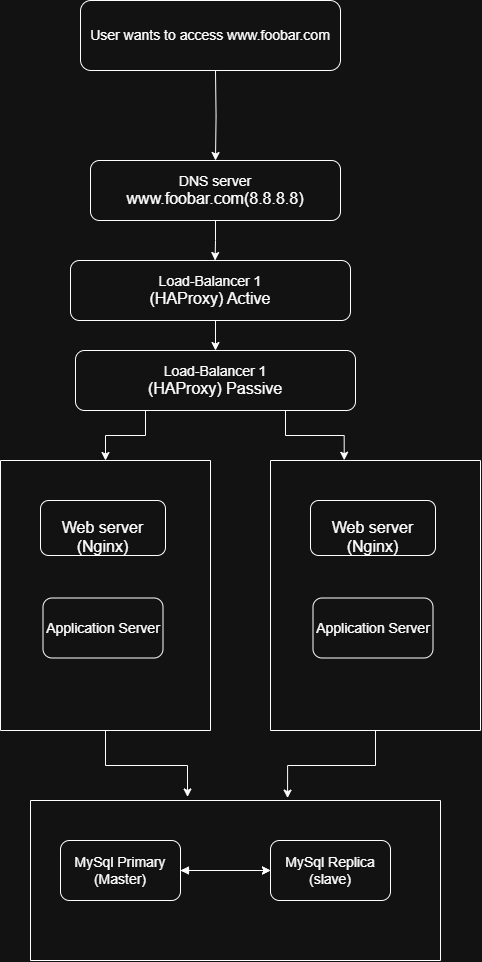

The diagram above was exported from draw.io. Its source (the exported page's mxGraphModel, read from the mxfile embedded in the PNG):
<mxGraphModel dx="969" dy="479" grid="1" gridSize="10" guides="1" tooltips="1" connect="1" arrows="1" fold="1" page="1" pageScale="1" pageWidth="827" pageHeight="1169" math="0" shadow="0">
  <root>
    <mxCell id="0" />
    <mxCell id="1" parent="0" />
    <mxCell id="lNW7MkjH-JcjPd9_zLlk-6" style="edgeStyle=orthogonalEdgeStyle;rounded=0;orthogonalLoop=1;jettySize=auto;html=1;exitX=0.5;exitY=1;exitDx=0;exitDy=0;" edge="1" parent="1" target="lNW7MkjH-JcjPd9_zLlk-2">
      <mxGeometry relative="1" as="geometry">
        <mxPoint x="395" y="140.0000000000001" as="sourcePoint" />
      </mxGeometry>
    </mxCell>
    <mxCell id="lNW7MkjH-JcjPd9_zLlk-1" value="&lt;font style=&quot;font-size: 14px;&quot;&gt;User wants to access www.foobar.com&lt;/font&gt;" style="rounded=1;whiteSpace=wrap;html=1;" vertex="1" parent="1">
      <mxGeometry x="260" y="70" width="260" height="70" as="geometry" />
    </mxCell>
    <mxCell id="lNW7MkjH-JcjPd9_zLlk-14" style="edgeStyle=orthogonalEdgeStyle;rounded=0;orthogonalLoop=1;jettySize=auto;html=1;exitX=0.5;exitY=1;exitDx=0;exitDy=0;" edge="1" parent="1" source="lNW7MkjH-JcjPd9_zLlk-2">
      <mxGeometry relative="1" as="geometry">
        <mxPoint x="394.5882352941177" y="330" as="targetPoint" />
      </mxGeometry>
    </mxCell>
    <mxCell id="lNW7MkjH-JcjPd9_zLlk-2" value="&lt;font style=&quot;font-size: 14px;&quot;&gt;DNS server&lt;/font&gt;&lt;div&gt;&lt;font size=&quot;3&quot;&gt;www.foobar.com(8.8.8.8)&lt;/font&gt;&lt;/div&gt;" style="rounded=1;whiteSpace=wrap;html=1;" vertex="1" parent="1">
      <mxGeometry x="270" y="230" width="250" height="60" as="geometry" />
    </mxCell>
    <mxCell id="lNW7MkjH-JcjPd9_zLlk-65" style="edgeStyle=orthogonalEdgeStyle;rounded=0;orthogonalLoop=1;jettySize=auto;html=1;exitX=0.5;exitY=1;exitDx=0;exitDy=0;entryX=0.5;entryY=0;entryDx=0;entryDy=0;" edge="1" parent="1" source="lNW7MkjH-JcjPd9_zLlk-16" target="lNW7MkjH-JcjPd9_zLlk-64">
      <mxGeometry relative="1" as="geometry" />
    </mxCell>
    <mxCell id="lNW7MkjH-JcjPd9_zLlk-16" value="&lt;font style=&quot;font-size: 14px;&quot;&gt;Load-Balancer 1&lt;/font&gt;&lt;div&gt;&lt;font size=&quot;3&quot;&gt;(HAProxy) Active&lt;/font&gt;&lt;/div&gt;" style="rounded=1;whiteSpace=wrap;html=1;" vertex="1" parent="1">
      <mxGeometry x="250" y="330" width="280" height="60" as="geometry" />
    </mxCell>
    <mxCell id="lNW7MkjH-JcjPd9_zLlk-31" value="" style="swimlane;startSize=0;" vertex="1" parent="1">
      <mxGeometry x="180" y="530" width="210" height="270" as="geometry" />
    </mxCell>
    <mxCell id="lNW7MkjH-JcjPd9_zLlk-20" value="&lt;font style=&quot;font-size: 14px;&quot;&gt;Application Server&lt;/font&gt;" style="rounded=1;whiteSpace=wrap;html=1;" vertex="1" parent="lNW7MkjH-JcjPd9_zLlk-31">
      <mxGeometry x="42.5" y="137.5" width="120" height="60" as="geometry" />
    </mxCell>
    <mxCell id="lNW7MkjH-JcjPd9_zLlk-18" value="&lt;font style=&quot;font-size: 14px;&quot;&gt;&lt;br&gt;&lt;/font&gt;&lt;div&gt;&lt;font size=&quot;3&quot;&gt;Web server&lt;/font&gt;&lt;/div&gt;&lt;div&gt;&lt;font size=&quot;3&quot;&gt;(Nginx)&lt;/font&gt;&lt;/div&gt;" style="rounded=1;whiteSpace=wrap;html=1;" vertex="1" parent="lNW7MkjH-JcjPd9_zLlk-31">
      <mxGeometry x="40" y="40" width="125" height="55" as="geometry" />
    </mxCell>
    <mxCell id="lNW7MkjH-JcjPd9_zLlk-58" value="" style="swimlane;startSize=0;" vertex="1" parent="1">
      <mxGeometry x="450" y="530" width="210" height="270" as="geometry" />
    </mxCell>
    <mxCell id="lNW7MkjH-JcjPd9_zLlk-59" value="&lt;font style=&quot;font-size: 14px;&quot;&gt;Application Server&lt;/font&gt;" style="rounded=1;whiteSpace=wrap;html=1;" vertex="1" parent="lNW7MkjH-JcjPd9_zLlk-58">
      <mxGeometry x="42.5" y="137.5" width="120" height="60" as="geometry" />
    </mxCell>
    <mxCell id="lNW7MkjH-JcjPd9_zLlk-60" value="&lt;font style=&quot;font-size: 14px;&quot;&gt;&lt;br&gt;&lt;/font&gt;&lt;div&gt;&lt;font size=&quot;3&quot;&gt;Web server&lt;/font&gt;&lt;/div&gt;&lt;div&gt;&lt;font size=&quot;3&quot;&gt;(Nginx)&lt;/font&gt;&lt;/div&gt;" style="rounded=1;whiteSpace=wrap;html=1;" vertex="1" parent="lNW7MkjH-JcjPd9_zLlk-58">
      <mxGeometry x="40" y="40" width="125" height="55" as="geometry" />
    </mxCell>
    <mxCell id="lNW7MkjH-JcjPd9_zLlk-71" style="edgeStyle=orthogonalEdgeStyle;rounded=0;orthogonalLoop=1;jettySize=auto;html=1;exitX=0.25;exitY=1;exitDx=0;exitDy=0;entryX=0.5;entryY=0;entryDx=0;entryDy=0;" edge="1" parent="1" source="lNW7MkjH-JcjPd9_zLlk-64" target="lNW7MkjH-JcjPd9_zLlk-31">
      <mxGeometry relative="1" as="geometry" />
    </mxCell>
    <mxCell id="lNW7MkjH-JcjPd9_zLlk-64" value="&lt;font style=&quot;font-size: 14px;&quot;&gt;Load-Balancer 1&lt;/font&gt;&lt;div&gt;&lt;font size=&quot;3&quot;&gt;(HAProxy) Passive&lt;/font&gt;&lt;/div&gt;" style="rounded=1;whiteSpace=wrap;html=1;" vertex="1" parent="1">
      <mxGeometry x="255" y="420" width="280" height="60" as="geometry" />
    </mxCell>
    <mxCell id="lNW7MkjH-JcjPd9_zLlk-66" style="edgeStyle=orthogonalEdgeStyle;rounded=0;orthogonalLoop=1;jettySize=auto;html=1;exitX=0.5;exitY=1;exitDx=0;exitDy=0;" edge="1" parent="1" source="lNW7MkjH-JcjPd9_zLlk-58" target="lNW7MkjH-JcjPd9_zLlk-58">
      <mxGeometry relative="1" as="geometry" />
    </mxCell>
    <mxCell id="lNW7MkjH-JcjPd9_zLlk-62" value="&lt;font style=&quot;font-size: 14px;&quot;&gt;MySql Replica&lt;/font&gt;&lt;div&gt;&lt;font style=&quot;font-size: 14px;&quot;&gt;(slave)&lt;/font&gt;&lt;/div&gt;" style="rounded=1;whiteSpace=wrap;html=1;" vertex="1" parent="1">
      <mxGeometry x="450" y="910" width="120" height="60" as="geometry" />
    </mxCell>
    <mxCell id="lNW7MkjH-JcjPd9_zLlk-75" style="edgeStyle=orthogonalEdgeStyle;rounded=0;orthogonalLoop=1;jettySize=auto;html=1;exitX=1;exitY=0.5;exitDx=0;exitDy=0;entryX=0;entryY=0.5;entryDx=0;entryDy=0;startArrow=classic;startFill=0;" edge="1" parent="1" source="lNW7MkjH-JcjPd9_zLlk-40" target="lNW7MkjH-JcjPd9_zLlk-62">
      <mxGeometry relative="1" as="geometry" />
    </mxCell>
    <mxCell id="lNW7MkjH-JcjPd9_zLlk-76" value="" style="edgeStyle=orthogonalEdgeStyle;rounded=0;orthogonalLoop=1;jettySize=auto;html=1;startArrow=blockThin;startFill=1;" edge="1" parent="1" source="lNW7MkjH-JcjPd9_zLlk-40" target="lNW7MkjH-JcjPd9_zLlk-62">
      <mxGeometry relative="1" as="geometry" />
    </mxCell>
    <mxCell id="lNW7MkjH-JcjPd9_zLlk-40" value="&lt;font style=&quot;font-size: 14px;&quot;&gt;MySql Primary&lt;/font&gt;&lt;div&gt;&lt;font style=&quot;font-size: 14px;&quot;&gt;(Master)&lt;/font&gt;&lt;/div&gt;" style="rounded=1;whiteSpace=wrap;html=1;" vertex="1" parent="1">
      <mxGeometry x="240" y="910" width="120" height="60" as="geometry" />
    </mxCell>
    <mxCell id="lNW7MkjH-JcjPd9_zLlk-70" value="" style="swimlane;startSize=0;" vertex="1" parent="1">
      <mxGeometry x="210" y="870" width="410" height="160" as="geometry" />
    </mxCell>
    <mxCell id="lNW7MkjH-JcjPd9_zLlk-72" style="edgeStyle=orthogonalEdgeStyle;rounded=0;orthogonalLoop=1;jettySize=auto;html=1;exitX=0.75;exitY=1;exitDx=0;exitDy=0;entryX=0.351;entryY=-0.001;entryDx=0;entryDy=0;entryPerimeter=0;" edge="1" parent="1" source="lNW7MkjH-JcjPd9_zLlk-64" target="lNW7MkjH-JcjPd9_zLlk-58">
      <mxGeometry relative="1" as="geometry" />
    </mxCell>
    <mxCell id="lNW7MkjH-JcjPd9_zLlk-73" style="edgeStyle=orthogonalEdgeStyle;rounded=0;orthogonalLoop=1;jettySize=auto;html=1;exitX=0.5;exitY=1;exitDx=0;exitDy=0;entryX=0.383;entryY=-0.022;entryDx=0;entryDy=0;entryPerimeter=0;" edge="1" parent="1" source="lNW7MkjH-JcjPd9_zLlk-31" target="lNW7MkjH-JcjPd9_zLlk-70">
      <mxGeometry relative="1" as="geometry" />
    </mxCell>
    <mxCell id="lNW7MkjH-JcjPd9_zLlk-74" style="edgeStyle=orthogonalEdgeStyle;rounded=0;orthogonalLoop=1;jettySize=auto;html=1;exitX=0.5;exitY=1;exitDx=0;exitDy=0;entryX=0.627;entryY=-0.015;entryDx=0;entryDy=0;entryPerimeter=0;" edge="1" parent="1" source="lNW7MkjH-JcjPd9_zLlk-58" target="lNW7MkjH-JcjPd9_zLlk-70">
      <mxGeometry relative="1" as="geometry" />
    </mxCell>
  </root>
</mxGraphModel>